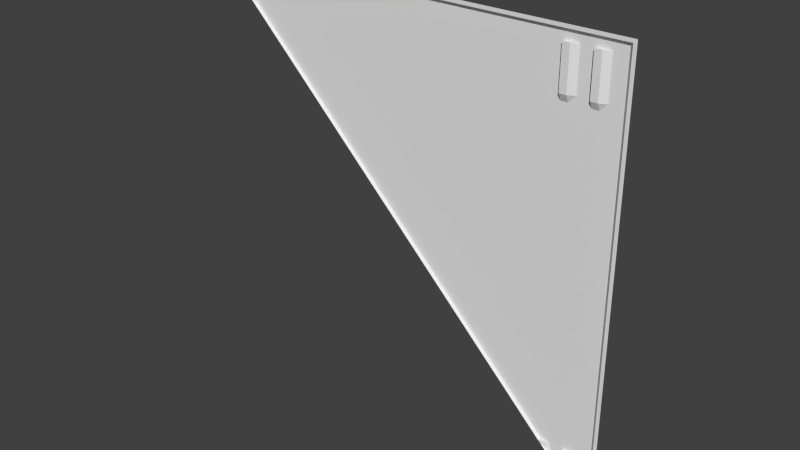 # Source: sci1_6_slice45.blend  (saved by Blender 2.76.0; exported with 4.5.12 LTS)
import bpy
from mathutils import Matrix  # noqa: F401  (used for matrix-valued properties, if any)

bpy.ops.wm.read_factory_settings(use_empty=True)
scene = bpy.context.scene
scene.name = 'Scene'

# ---- collections
col_collection_1 = bpy.data.collections.new('Collection 1'); scene.collection.children.link(col_collection_1)

# ---- materials (node trees are filled in below, after node groups)
mat_sci1_6 = bpy.data.materials.new('sci1_6')
mat_sci1_6.alpha_threshold = 0.0
mat_sci1_6.use_transparent_shadow = False
mat_sci1_6.roughness = 0.5

# ---- material node trees

# ---- world
world_world = bpy.data.worlds.new('World'); scene.world = world_world
world_world.color = (0.05088, 0.05088, 0.05088)
world_world.use_sun_shadow = False
world_world.sun_shadow_jitter_overblur = 0.0
world_world.cycles.sampling_method = 'MANUAL'
world_world.cycles.sample_map_resolution = 256

# ---- meshes
me_sci1_6 = bpy.data.meshes.new('sci1_6')
me_sci1_6.from_pydata([(1.28, -1.28, -1.28), (1.28, -1.28, 1.28), (-1.28, -1.28, 1.28), (1.24, -1.26, 1.24), (-1.26, -1.28, 1.26), (1.26, -1.28, 1.26), (1.24, -1.26, -1.24), (1.26, -1.28, -1.26), (-1.24, -1.26, 1.24), (1.24, -1.26, 0.96), (-1.0, -1.26, 1.2), (-1.2, -1.26, 1.2), (-1.08, -1.26, 1.2), (-1.16, -1.26, 1.2), (0.92, -1.26, 0.92), (0.92, -1.26, 1.2), (1.08, -1.26, 0.92), (1.08, -1.26, 0.96), (1.08, -1.26, 1.2), (1.16, -1.26, 0.92), (1.16, -1.26, 0.96), (1.16, -1.26, 1.2), (1.0, -1.26, 0.92), (1.0, -1.26, 0.96), (1.0, -1.26, 1.2), (0.96, -1.26, 1.24), (0.96, -1.26, 0.92), (0.96, -1.28, 0.96), (0.96, -1.26, 1.2), (1.12, -1.26, 0.92), (1.12, -1.28, 0.96), (1.08, -1.26, -0.94), (1.16, -1.26, -0.94), (1.0, -1.26, -0.94), (1.08, -1.28, -0.94), (1.12, -1.28, 1.2), (-1.04, -1.28, 1.2), (0.96, -1.28, 1.2), (1.08, -1.28, 0.96), (1.08, -1.28, 1.2), (0.92, -1.28, 0.96), (0.92, -1.28, 1.2), (-1.08, -1.28, 1.2), (0.96, -1.28, -0.94), (-1.2, -1.28, 1.2), (1.12, -1.28, -0.94), (0.94, -1.26, -0.94), (-1.04, -1.28, 1.04), (-1.0, -1.26, 1.0), (1.16, -1.26, -1.16), (-1.08, -1.28, 1.08), (1.12, -1.28, -1.12), (1.08, -1.28, -1.08), (0.96, -1.28, -0.96), (-1.08, -1.26, 1.08), (1.08, -1.26, -1.08), (-1.16, -1.26, 1.16), (0.94, -1.28, -0.94), (1.0, -1.26, -1.0)], [], [(31, 33, 22), (13, 11, 8), (22, 23, 17), (8, 4, 25), (18, 23, 24), (10, 12, 8), (16, 29, 31), (5, 2, 1), (5, 4, 2), (21, 18, 3), (14, 26, 46), (46, 57, 48), (18, 24, 25), (12, 10, 36), (29, 19, 32), (16, 17, 38), (40, 14, 15), (42, 50, 12), (9, 3, 5), (9, 5, 7), (52, 55, 34), (29, 16, 30), (58, 53, 33), (3, 25, 5), (39, 18, 35), (12, 13, 8), (9, 20, 21), (9, 6, 32), (25, 28, 15), (32, 31, 29), (18, 17, 23), (24, 28, 25), (33, 46, 26), (14, 40, 27), (6, 7, 49), (1, 0, 7), (10, 15, 48), (19, 9, 32), (48, 15, 14), (28, 24, 37), (19, 29, 20), (16, 38, 30), (46, 48, 14), (47, 50, 36), (37, 15, 28), (25, 15, 10), (7, 6, 9), (35, 21, 20), (37, 24, 23), (45, 34, 31), (42, 12, 36), (27, 37, 23), (4, 5, 25), (38, 39, 30), (54, 50, 56), (26, 27, 23), (29, 30, 20), (55, 52, 58), (48, 47, 10), (41, 40, 15), (26, 14, 27), (41, 37, 27), (39, 35, 30), (44, 4, 8), (6, 49, 32), (51, 52, 45), (11, 44, 8), (3, 9, 21), (22, 17, 16), (55, 58, 31), (52, 53, 58), (17, 18, 39), (12, 56, 13), (22, 26, 23), (40, 41, 27), (7, 51, 49), (18, 21, 35), (26, 22, 33), (12, 54, 56), (32, 45, 31), (30, 35, 20), (50, 44, 56), (49, 51, 32), (57, 47, 48), (57, 46, 43), (13, 44, 11), (37, 41, 15), (19, 20, 9), (1, 7, 5), (46, 33, 43), (25, 3, 18), (50, 54, 12), (8, 25, 10), (47, 36, 10), (53, 57, 43), (52, 34, 45), (39, 38, 17), (58, 33, 31), (53, 43, 33), (51, 45, 32), (50, 42, 36), (56, 44, 13), (55, 31, 34), (22, 16, 31)])
_uv = me_sci1_6.uv_layers.new(name='UVMap')
_uv.uv.foreach_set('vector', [0.07813, 0.1328, 0.1094, 0.1328, 0.1094, 0.8594, 0.9531, 0.9688, 0.9687, 0.9688, 0.9844, 0.9844, 0.1094, 0.8594, 0.1094, 0.875, 0.07813, 0.875, 0.9844, 0.9844, 0.9922, 0.9922, 0.125, 0.9844, 0.07813, 0.9688, 0.1094, 0.875, 0.1094, 0.9688, 0.8906, 0.9688, 0.9219, 0.9688, 0.9844, 0.9844, 0.07813, 0.8594, 0.06251, 0.8594, 0.07813, 0.1328, 0.007816, 0.9922, 1.0, 1.0, 0.0, 1.0, 0.007816, 0.9922, 0.9922, 0.9922, 1.0, 1.0, 0.04688, 0.9688, 0.07813, 0.9688, 0.01563, 0.9844, 0.1406, 0.8594, 0.125, 0.8594, 0.1328, 0.1328, 0.1328, 0.1328, 0.1328, 0.1328, 0.8906, 0.8906, 0.07813, 0.9688, 0.1094, 0.9688, 0.125, 0.9844, 0.9219, 0.9688, 0.8906, 0.9688, 0.9062, 0.9688, 0.06251, 0.8594, 0.04688, 0.8594, 0.04688, 0.1328, 0.07813, 0.8594, 0.07813, 0.875, 0.07813, 0.875, 0.1406, 0.875, 0.1406, 0.8594, 0.1406, 0.9688, 0.9219, 0.9688, 0.9219, 0.9219, 0.9219, 0.9688, 0.01563, 0.875, 0.01563, 0.9844, 0.007816, 0.9922, 0.01563, 0.875, 0.007816, 0.9922, 0.007816, 0.007816, 0.07813, 0.07813, 0.07813, 0.07813, 0.07813, 0.1328, 0.06251, 0.8594, 0.07813, 0.8594, 0.06251, 0.875, 0.1094, 0.1094, 0.125, 0.125, 0.1094, 0.1328, 0.01563, 0.9844, 0.125, 0.9844, 0.007816, 0.9922, 0.07813, 0.9688, 0.07813, 0.9688, 0.06251, 0.9688, 0.9219, 0.9688, 0.9531, 0.9688, 0.9844, 0.9844, 0.01563, 0.875, 0.04688, 0.875, 0.04688, 0.9688, 0.01563, 0.875, 0.01563, 0.01563, 0.04688, 0.1328, 0.125, 0.9844, 0.125, 0.9688, 0.1406, 0.9688, 0.04688, 0.1328, 0.07813, 0.1328, 0.06251, 0.8594, 0.07813, 0.9688, 0.07813, 0.875, 0.1094, 0.875, 0.1094, 0.9688, 0.125, 0.9688, 0.125, 0.9844, 0.1094, 0.1328, 0.1328, 0.1328, 0.125, 0.8594, 0.1406, 0.8594, 0.1406, 0.875, 0.125, 0.875, 0.01563, 0.01563, 0.007816, 0.007816, 0.04688, 0.04688, 0.0, 1.0, 0.0, 0.0, 0.007816, 0.007816, 0.8906, 0.9688, 0.1406, 0.9688, 0.8906, 0.8906, 0.04688, 0.8594, 0.01563, 0.875, 0.04688, 0.1328, 0.8906, 0.8906, 0.1406, 0.9688, 0.1406, 0.8594, 0.125, 0.9688, 0.1094, 0.9688, 0.125, 0.9688, 0.04688, 0.8594, 0.06251, 0.8594, 0.04688, 0.875, 0.07813, 0.8594, 0.07813, 0.875, 0.06251, 0.875, 0.1328, 0.1328, 0.8906, 0.8906, 0.1406, 0.8594, 0.9062, 0.9062, 0.9219, 0.9219, 0.9062, 0.9688, 0.125, 0.9688, 0.1406, 0.9688, 0.125, 0.9688, 0.125, 0.9844, 0.1406, 0.9688, 0.8906, 0.9688, 0.007816, 0.007816, 0.01563, 0.01563, 0.01563, 0.875, 0.06251, 0.9688, 0.04688, 0.9688, 0.04688, 0.875, 0.125, 0.9688, 0.1094, 0.9688, 0.1094, 0.875, 0.06251, 0.1328, 0.07813, 0.1328, 0.07813, 0.1328, 0.9219, 0.9688, 0.9219, 0.9688, 0.9062, 0.9688, 0.125, 0.875, 0.125, 0.9688, 0.1094, 0.875, 0.9922, 0.9922, 0.007816, 0.9922, 0.125, 0.9844, 0.07813, 0.875, 0.07813, 0.9688, 0.06251, 0.875, 0.9219, 0.9219, 0.9219, 0.9219, 0.9531, 0.9531, 0.125, 0.8594, 0.125, 0.875, 0.1094, 0.875, 0.06251, 0.8594, 0.06251, 0.875, 0.04688, 0.875, 0.07813, 0.07813, 0.07813, 0.07813, 0.1094, 0.1094, 0.8906, 0.8906, 0.9062, 0.9062, 0.8906, 0.9688, 0.1406, 0.9688, 0.1406, 0.875, 0.1406, 0.9688, 0.125, 0.8594, 0.1406, 0.8594, 0.125, 0.875, 0.1406, 0.9688, 0.125, 0.9688, 0.125, 0.875, 0.07813, 0.9688, 0.06251, 0.9688, 0.06251, 0.875, 0.9687, 0.9688, 0.9922, 0.9922, 0.9844, 0.9844, 0.01563, 0.01563, 0.04688, 0.04688, 0.04688, 0.1328, 0.06251, 0.06251, 0.07813, 0.07813, 0.06251, 0.1328, 0.9687, 0.9688, 0.9687, 0.9688, 0.9844, 0.9844, 0.01563, 0.9844, 0.01563, 0.875, 0.04688, 0.9688, 0.1094, 0.8594, 0.07813, 0.875, 0.07813, 0.8594, 0.07813, 0.07813, 0.1094, 0.1094, 0.07813, 0.1328, 0.07813, 0.07813, 0.125, 0.125, 0.1094, 0.1094, 0.07813, 0.875, 0.07813, 0.9688, 0.07813, 0.9688, 0.9219, 0.9688, 0.9531, 0.9531, 0.9531, 0.9688, 0.1094, 0.8594, 0.125, 0.8594, 0.1094, 0.875, 0.1406, 0.875, 0.1406, 0.9688, 0.125, 0.875, 0.007816, 0.007816, 0.06251, 0.06251, 0.04688, 0.04688, 0.07813, 0.9688, 0.04688, 0.9688, 0.06251, 0.9688, 0.125, 0.8594, 0.1094, 0.8594, 0.1094, 0.1328, 0.9219, 0.9688, 0.9219, 0.9219, 0.9531, 0.9531, 0.04688, 0.1338, 0.06251, 0.1328, 0.07813, 0.1328, 0.06251, 0.875, 0.06251, 0.9688, 0.04688, 0.875, 0.9219, 0.9219, 0.9687, 0.9688, 0.9531, 0.9531, 0.04688, 0.04688, 0.06251, 0.06251, 0.04688, 0.1328, 0.1328, 0.1328, 0.9062, 0.9062, 0.8906, 0.8906, 0.1328, 0.1328, 0.1328, 0.1328, 0.125, 0.1328, 0.9531, 0.9688, 0.9687, 0.9688, 0.9687, 0.9688, 0.125, 0.9688, 0.1406, 0.9688, 0.1406, 0.9688, 0.04688, 0.8594, 0.04688, 0.875, 0.01563, 0.875, 0.0, 1.0, 0.007816, 0.007816, 0.007816, 0.9922, 0.1328, 0.1328, 0.1094, 0.1333, 0.125, 0.1328, 0.125, 0.9844, 0.01563, 0.9844, 0.07813, 0.9688, 0.9219, 0.9219, 0.9219, 0.9219, 0.9219, 0.9688, 0.9844, 0.9844, 0.125, 0.9844, 0.8906, 0.9688, 0.9062, 0.9062, 0.9062, 0.9688, 0.8906, 0.9688, 0.125, 0.125, 0.1328, 0.1328, 0.125, 0.1328, 0.07813, 0.07813, 0.07813, 0.1328, 0.06251, 0.1328, 0.07813, 0.9688, 0.07813, 0.875, 0.07813, 0.875, 0.1094, 0.1094, 0.1094, 0.1328, 0.07813, 0.1328, 0.125, 0.125, 0.125, 0.1328, 0.1094, 0.1328, 0.06251, 0.06251, 0.06251, 0.1328, 0.04688, 0.1328, 0.9219, 0.9219, 0.9219, 0.9688, 0.9062, 0.9688, 0.9531, 0.9531, 0.9687, 0.9688, 0.9531, 0.9688, 0.07813, 0.07813, 0.07813, 0.1328, 0.07813, 0.1328, 0.1094, 0.8594, 0.07813, 0.8594, 0.07813, 0.1328])
me_sci1_6.materials.append(mat_sci1_6)
me_sci1_6.use_remesh_preserve_volume = False
me_sci1_6.use_remesh_preserve_attributes = False
me_sci1_6.use_mirror_vertex_groups = False
me_sci1_6.update()

# ---- objects
ob_sci1_6_mesh_slice45 = bpy.data.objects.new('sci1_6_mesh_slice45', me_sci1_6)

# ---- transforms, parenting, visibility, modifiers, constraints
ob_sci1_6_mesh_slice45.location = (0.0, 0.0, 0.0)
ob_sci1_6_mesh_slice45.lineart.crease_threshold = 0.0

# ---- collection membership
col_collection_1.objects.link(ob_sci1_6_mesh_slice45)

# ---- scene / render settings (as saved in the file)
scene.frame_start = 1; scene.frame_end = 2; scene.frame_set(1)
scene.render.engine = 'BLENDER_EEVEE_NEXT'
scene.render.resolution_percentage = 50
scene.render.dither_intensity = 0.0
scene.cycles.use_denoising = False
scene.cycles.samples = 10
scene.cycles.sampling_pattern = 'TABULATED_SOBOL'
scene.cycles.light_sampling_threshold = 0.0
scene.cycles.use_adaptive_sampling = False
scene.cycles.use_light_tree = False
scene.cycles.blur_glossy = 0.0
scene.cycles.pixel_filter_type = 'GAUSSIAN'
scene.cycles.sample_clamp_indirect = 0.0
scene.view_settings.view_transform = 'Standard'
bpy.context.view_layer.update()

# ---- added for rendering (the .blend has no active camera and no usable light): camera, sun
cam_auto = bpy.data.cameras.new('AutoCamera')
cam_auto.lens = 50.0
cam_auto.sensor_width = 36.0
cam_auto.clip_end = 1000.0
ob_auto_camera = bpy.data.objects.new('AutoCamera', cam_auto)
scene.collection.objects.link(ob_auto_camera)
ob_auto_camera.location = (3.34972, -5.28967, 2.67978)
ob_auto_camera.rotation_euler = (1.09748, -7.21219e-08, 0.694738)
scene.camera = ob_auto_camera
light_auto_sun = bpy.data.lights.new('AutoSun', 'SUN')
light_auto_sun.energy = 3.0
light_auto_sun.angle = 0.0523599
ob_auto_sun = bpy.data.objects.new('AutoSun', light_auto_sun)
scene.collection.objects.link(ob_auto_sun)
ob_auto_sun.rotation_euler = (0.872665, 0.174533, 0.523599)
bpy.context.view_layer.update()
